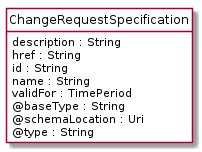

The diagram above was rendered by PlantUML. Its source (embedded in the PNG):
@startuml
hide circle
hide methods
hide stereotype
show <<Enumeration>> stereotype
skinparam class {
   BackgroundColor<<Enumeration>> #E6F5F7
   BackgroundColor<<Ref>> #FFFFE0
   BackgroundColor<<Pivot>> #FFFFFFF
   BackgroundColor<<SimpleType>> #E2F0DA
   BackgroundColor #FCF2E3
}

class ChangeRequestSpecification <<Pivot>> {
    description : String
    href : String
    id : String
    name : String
    validFor : TimePeriod
    @baseType : String
    @schemaLocation : Uri
    @type : String
}


@enduml